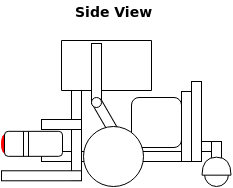

The diagram above was exported from draw.io. Its source (the exported page's mxGraphModel, read from the mxfile embedded in the PNG):
<mxGraphModel dx="1428" dy="762" grid="1" gridSize="10" guides="1" tooltips="1" connect="1" arrows="1" fold="1" page="1" pageScale="1" pageWidth="850" pageHeight="1100" background="#ffffff" math="0" shadow="0">
  <root>
    <mxCell id="0" />
    <mxCell id="1" parent="0" />
    <mxCell id="2" value="" style="whiteSpace=wrap;html=1;strokeColor=#000000;strokeWidth=1;fillColor=#FFFFFF;gradientColor=none;fontSize=14;" vertex="1" parent="1">
      <mxGeometry x="493" y="680" width="140" height="10" as="geometry" />
    </mxCell>
    <mxCell id="3" value="" style="rounded=1;whiteSpace=wrap;html=1;strokeWidth=1;" vertex="1" parent="1">
      <mxGeometry x="583" y="626" width="50" height="50" as="geometry" />
    </mxCell>
    <mxCell id="4" value="Side View" style="text;html=1;resizable=0;points=[];autosize=1;align=left;verticalAlign=top;spacingTop=-4;fontSize=14;fontStyle=1" vertex="1" parent="1">
      <mxGeometry x="525" y="530" width="80" height="20" as="geometry" />
    </mxCell>
    <mxCell id="5" value="" style="whiteSpace=wrap;html=1;strokeColor=#000000;strokeWidth=1;fillColor=#FFFFFF;gradientColor=none;fontSize=14;" vertex="1" parent="1">
      <mxGeometry x="523" y="619" width="10" height="90" as="geometry" />
    </mxCell>
    <mxCell id="6" value="" style="whiteSpace=wrap;html=1;strokeColor=#000000;strokeWidth=1;fillColor=#FFFFFF;gradientColor=none;fontSize=14;" vertex="1" parent="1">
      <mxGeometry x="453" y="699.2790697674418" width="80" height="10" as="geometry" />
    </mxCell>
    <mxCell id="7" value="" style="shape=delay;whiteSpace=wrap;html=1;strokeColor=#FF0000;strokeWidth=1;fillColor=#FF0000;gradientColor=none;rotation=180;" vertex="1" parent="1">
      <mxGeometry x="453" y="661.8372093023256" width="6" height="21" as="geometry" />
    </mxCell>
    <mxCell id="8" value="" style="rounded=1;whiteSpace=wrap;html=1;strokeColor=#000000;strokeWidth=1;fillColor=#ffffff;" vertex="1" parent="1">
      <mxGeometry x="456" y="659.8372093023256" width="58" height="25" as="geometry" />
    </mxCell>
    <mxCell id="9" value="" style="line;direction=south;html=1;strokeColor=#000000;strokeWidth=1;fillColor=none;gradientColor=none;" vertex="1" parent="1">
      <mxGeometry x="475" y="659.8372093023256" width="10" height="25" as="geometry" />
    </mxCell>
    <mxCell id="10" value="" style="line;direction=south;html=1;strokeColor=#000000;strokeWidth=1;fillColor=none;gradientColor=none;" vertex="1" parent="1">
      <mxGeometry x="470" y="659.8372093023256" width="10" height="25" as="geometry" />
    </mxCell>
    <mxCell id="11" value="" style="whiteSpace=wrap;html=1;strokeColor=#000000;strokeWidth=1;fillColor=#FFFFFF;gradientColor=none;fontSize=14;" vertex="1" parent="1">
      <mxGeometry x="493" y="648" width="40" height="10" as="geometry" />
    </mxCell>
    <mxCell id="12" value="" style="whiteSpace=wrap;html=1;strokeWidth=1;rotation=90;" vertex="1" parent="1">
      <mxGeometry x="533" y="549" width="50" height="90" as="geometry" />
    </mxCell>
    <mxCell id="13" value="" style="whiteSpace=wrap;html=1;strokeColor=#000000;strokeWidth=1;fillColor=#FFFFFF;gradientColor=none;fontSize=14;" vertex="1" parent="1">
      <mxGeometry x="633" y="620" width="10" height="70" as="geometry" />
    </mxCell>
    <mxCell id="14" value="" style="whiteSpace=wrap;html=1;strokeColor=#000000;strokeWidth=1;fillColor=#FFFFFF;gradientColor=none;fontSize=14;" vertex="1" parent="1">
      <mxGeometry x="643" y="610" width="10" height="80" as="geometry" />
    </mxCell>
    <mxCell id="15" value="" style="whiteSpace=wrap;html=1;strokeColor=#000000;strokeWidth=1;fillColor=#FFFFFF;gradientColor=none;fontSize=14;" vertex="1" parent="1">
      <mxGeometry x="653" y="670" width="20" height="10" as="geometry" />
    </mxCell>
    <mxCell id="16" value="" style="whiteSpace=wrap;html=1;strokeWidth=1;" vertex="1" parent="1">
      <mxGeometry x="663" y="670" width="10" height="30" as="geometry" />
    </mxCell>
    <mxCell id="17" value="" style="ellipse;whiteSpace=wrap;html=1;strokeWidth=1;" vertex="1" parent="1">
      <mxGeometry x="656" y="691" width="24" height="24" as="geometry" />
    </mxCell>
    <mxCell id="18" value="" style="shape=or;whiteSpace=wrap;html=1;strokeWidth=1;rotation=-90;" vertex="1" parent="1">
      <mxGeometry x="659" y="680.1650485436893" width="18" height="29" as="geometry" />
    </mxCell>
    <mxCell id="19" value="" style="whiteSpace=wrap;html=1;strokeColor=#000000;strokeWidth=1;fillColor=#FFFFFF;gradientColor=none;fontSize=14;" vertex="1" parent="1">
      <mxGeometry x="543" y="572" width="10" height="60" as="geometry" />
    </mxCell>
    <mxCell id="20" value="" style="whiteSpace=wrap;html=1;strokeColor=#000000;strokeWidth=1;fillColor=#FFFFFF;gradientColor=none;fontSize=14;rotation=-30;" vertex="1" parent="1">
      <mxGeometry x="558" y="626" width="10" height="60" as="geometry" />
    </mxCell>
    <mxCell id="21" value="" style="ellipse;whiteSpace=wrap;html=1;strokeColor=#000000;strokeWidth=1;fillColor=#ffffff;gradientColor=none;fontSize=14;" vertex="1" parent="1">
      <mxGeometry x="543" y="626" width="10" height="10" as="geometry" />
    </mxCell>
    <mxCell id="22" value="" style="ellipse;whiteSpace=wrap;html=1;strokeColor=#000000;strokeWidth=1;fillColor=#ffffff;gradientColor=none;fontSize=14;" vertex="1" parent="1">
      <mxGeometry x="535" y="655" width="60" height="60" as="geometry" />
    </mxCell>
  </root>
</mxGraphModel>